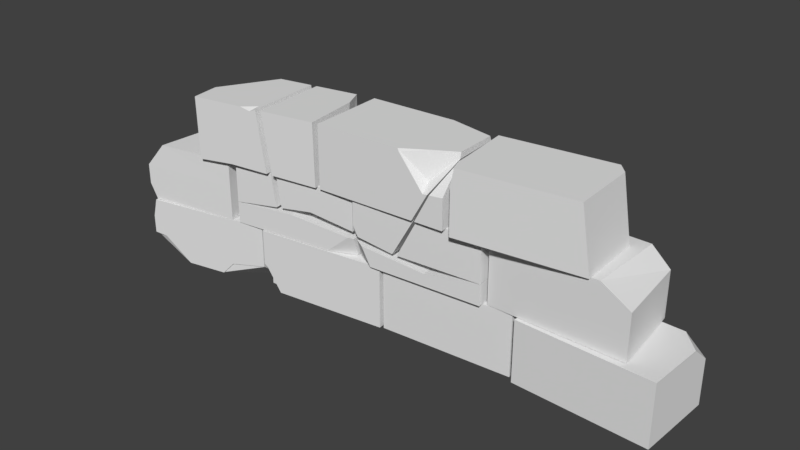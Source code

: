 # Source: brickwallLongBroken.blend  (saved by Blender 2.79.0; exported with 4.5.12 LTS)
import bpy
from mathutils import Matrix  # noqa: F401  (used for matrix-valued properties, if any)

bpy.ops.wm.read_factory_settings(use_empty=True)
scene = bpy.context.scene
scene.name = 'Scene'

# ---- collections
col_collection_1 = bpy.data.collections.new('Collection 1'); scene.collection.children.link(col_collection_1)

# ---- world
world_world = bpy.data.worlds.new('World'); scene.world = world_world
world_world.color = (0.05088, 0.05088, 0.05088)
world_world.use_sun_shadow = False
world_world.sun_shadow_jitter_overblur = 0.0
world_world.cycles.sampling_method = 'MANUAL'

# ---- meshes
me_cube_026 = bpy.data.meshes.new('Cube.026')
me_cube_026.from_pydata([(-0.3554, -2.458, 0.4967), (0.6441, -2.388, 0.4979), (0.6441, -2.402, 1.292), (0.4718, -1.549, 1.307), (0.5871, -1.591, 1.273), (0.5963, -1.722, 1.304), (-0.3908, -1.967, 1.3), (-0.3554, -2.465, 0.8832), (0.2778, -2.427, 1.292), (-0.3892, -1.976, 0.5377), (0.6102, -1.906, 0.5389), (-0.4293, -1.407, 0.5321), (-0.4224, -1.518, 1.308), (0.5742, -1.394, 0.5339), (0.5771, -1.505, 1.308), (0.5811, -1.505, 1.307)], [], [(0, 7, 6, 12, 11, 9), (1, 2, 8, 7, 0), (9, 10, 1, 0), (7, 8, 6), (3, 4, 15, 14), (4, 3, 5), (13, 15, 4, 5, 2, 1, 10), (11, 13, 10, 9), (14, 12, 6, 8, 2, 5, 3), (11, 12, 14, 15, 13)])
me_cube_026.use_remesh_preserve_volume = False
me_cube_026.use_remesh_preserve_attributes = False
me_cube_026.use_mirror_vertex_groups = False
me_cube_026.update()
me_cube_025 = bpy.data.meshes.new('Cube.025')
me_cube_025.from_pydata([(-0.4354, 1.086, 0.5271), (0.5662, 1.059, 0.5271), (0.5662, 1.059, 0.9099), (-0.4354, 1.086, 0.9711), (0.5563, 0.6948, 0.5271), (0.2681, 1.067, 1.231), (-0.3296, 1.084, 1.246), (0.5615, 0.8866, 0.8934), (-0.4383, 0.9768, 1.039), (-0.4456, 0.7087, 0.5271)], [], [(0, 3, 6, 5, 2, 1), (1, 2, 7, 4), (0, 1, 4, 9), (9, 8, 3, 0), (5, 7, 2), (8, 6, 3), (9, 4, 7, 5, 6, 8)])
me_cube_025.use_remesh_preserve_volume = False
me_cube_025.use_remesh_preserve_attributes = False
me_cube_025.use_mirror_vertex_groups = False
me_cube_025.update()
me_cube_024 = bpy.data.meshes.new('Cube.024')
me_cube_024.from_pydata([(0.5445, 0.4981, 1.292), (0.4381, 0.801, 0.9917), (-0.4811, -0.6084, 0.5271), (-0.4811, -0.6084, 1.322), (0.5204, -0.6354, 0.5271), (0.5204, -0.6354, 1.322), (-0.4793, -0.542, 0.8242), (-0.4811, -0.6084, 1.148), (-0.2567, -0.6145, 0.8242), (-0.4811, -0.6084, 0.7785), (0.5328, 0.4981, 1.322), (0.5504, 0.4736, 1.322), (0.3741, 0.801, 1.322), (0.5507, 0.4879, 1.288), (0.551, 0.4981, 1.275), (0.5592, 0.801, 0.8853), (0.2435, 1.068, 1.322), (-0.3003, 1.083, 1.322), (-0.4507, 0.5202, 1.322), (0.5553, 0.6557, 0.5271), (-0.3235, 1.083, 1.262), (0.2582, 1.068, 1.247), (0.2654, 1.059, 1.232), (0.5608, 0.8619, 0.8911), (-0.4387, 0.9634, 1.047), (-0.4466, 0.6687, 0.5271)], [], [(1, 22, 21, 16, 12), (0, 1, 12, 10), (2, 9, 6, 7, 3, 18, 24, 25), (4, 5, 3, 7, 8, 9, 2), (15, 1, 0, 14), (13, 0, 10, 11), (6, 8, 7), (8, 6, 9), (14, 0, 13), (11, 10, 12, 16, 17, 18, 3, 5), (17, 20, 24, 18), (19, 25, 24, 20, 21, 22, 23), (23, 22, 1, 15), (19, 23, 15, 14, 13, 11, 5, 4), (25, 19, 4, 2), (21, 20, 17, 16)])
me_cube_024.use_remesh_preserve_volume = False
me_cube_024.use_remesh_preserve_attributes = False
me_cube_024.use_mirror_vertex_groups = False
me_cube_024.update()
me_cube_023 = bpy.data.meshes.new('Cube.023')
me_cube_023.from_pydata([(-0.3678, 1.147, 0.5271), (-0.3678, 1.147, 1.322), (-0.2974, 2.793, 0.5271), (-0.2917, 2.666, 1.322), (0.6331, 1.192, 0.5271), (0.5617, 2.777, 0.5271), (0.5674, 2.651, 1.322), (-0.4312, 2.554, 0.5271), (-0.4312, 2.554, 1.322), (0.5697, 2.6, 0.5271), (0.5697, 2.6, 1.322), (0.6315, 1.228, 1.292), (0.6331, 1.192, 1.122), (0.4473, 1.184, 1.292), (0.6315, 1.228, 1.322), (0.4473, 1.184, 1.322)], [], [(7, 8, 3, 2), (2, 3, 6, 5), (9, 10, 14, 11, 12, 4), (4, 12, 13, 15, 1, 0), (7, 9, 4, 0), (10, 8, 1, 15, 14), (6, 3, 8, 10), (2, 5, 9, 7), (5, 6, 10, 9), (0, 1, 8, 7), (13, 11, 14, 15), (11, 13, 12)])
me_cube_023.use_remesh_preserve_volume = False
me_cube_023.use_remesh_preserve_attributes = False
me_cube_023.use_mirror_vertex_groups = False
me_cube_023.update()
me_cube_022 = bpy.data.meshes.new('Cube.022')
me_cube_022.from_pydata([(-0.5817, 1.641, -0.2685), (-0.5817, 1.641, 0.5261), (-0.4474, 3.202, -0.2685), (-0.4721, 2.961, 0.5261), (0.4167, 1.558, -0.2685), (0.4167, 1.558, 0.5261), (0.557, 3.247, -0.2685), (0.5264, 2.878, 0.5261), (-0.4721, 2.961, -0.2685), (0.5264, 2.878, -0.2685), (-0.5817, 1.641, 0.3411), (-0.4474, 3.202, 0.312), (0.557, 3.247, 0.312), (0.4167, 1.558, 0.3411), (0.5264, 2.878, 0.3411), (-0.4721, 2.961, 0.3411)], [], [(15, 3, 11), (11, 3, 7, 12), (14, 7, 5, 13), (13, 5, 1, 10), (8, 9, 4, 0), (7, 3, 1, 5), (2, 6, 9, 8), (12, 7, 14), (10, 1, 3, 15), (0, 10, 15, 8), (6, 12, 14, 9), (4, 13, 10, 0), (9, 14, 13, 4), (2, 11, 12, 6), (8, 15, 11, 2)])
me_cube_022.use_remesh_preserve_volume = False
me_cube_022.use_remesh_preserve_attributes = False
me_cube_022.use_mirror_vertex_groups = False
me_cube_022.update()
me_cube_021 = bpy.data.meshes.new('Cube.021')
me_cube_021.from_pydata([(-0.5515, -0.2805, 0.5261), (0.4492, -0.2316, 0.5261), (-0.5128, -1.119, 0.5261), (0.4879, -1.023, 0.5261), (0.4991, -1.252, 0.5261), (-0.311, -1.301, 0.5261), (-0.5515, -0.2805, 0.2349), (0.4492, -0.2316, 0.2349), (0.4879, -1.023, 0.2349), (-0.5128, -1.072, 0.2349), (0.4991, -1.252, 0.2349), (0.4991, -1.253, 0.1036), (-0.4986, -1.265, 0.1036), (-0.378, -1.301, 0.3642), (-0.3147, -1.324, 0.5261), (0.5001, -1.272, 0.2349), (0.5021, -1.314, 0.5261), (0.4492, -0.2316, 0.07905), (0.4782, -0.8249, 0.1628), (-0.5247, -0.8301, 0.1628), (0.4879, -1.023, 0.1353), (-0.5128, -1.072, 0.1297), (0.4991, -1.252, 0.1037), (-0.5043, -1.246, 0.1062), (-0.5515, -0.2805, 0.08632)], [], [(9, 2, 0, 6), (6, 0, 1, 7), (4, 5, 14, 16), (10, 4, 16, 15), (7, 1, 3, 8), (1, 0, 2, 3), (8, 3, 4, 10), (3, 2, 5, 4), (20, 18, 17, 7, 8), (12, 11, 15, 16, 14, 13), (15, 11, 22, 10), (23, 12, 13, 5, 2, 9), (18, 19, 24, 17), (17, 24, 6, 7), (13, 14, 5), (22, 20, 8, 10), (11, 12, 23, 21, 19, 18, 20, 22), (21, 23, 9), (24, 19, 21, 9, 6)])
me_cube_021.use_remesh_preserve_volume = False
me_cube_021.use_remesh_preserve_attributes = False
me_cube_021.use_mirror_vertex_groups = False
me_cube_021.update()
me_cube_020 = bpy.data.meshes.new('Cube.020')
me_cube_020.from_pydata([(-0.4687, -1.974, 0.5261), (0.532, -1.925, 0.5261), (-0.4927, -1.744, 0.5261), (0.508, -1.435, 0.5261), (-0.4687, -1.974, 0.2349), (0.532, -1.925, 0.2349), (0.508, -1.435, 0.2349), (-0.4927, -1.484, 0.1488), (-0.3596, -1.596, 0.5261), (0.503, -1.331, 0.09277), (-0.328, -1.405, 0.5261), (-0.4963, -1.344, 0.09277), (0.504, -1.352, 0.2349), (0.506, -1.394, 0.5261), (-0.4687, -1.974, 0.006983), (-0.4927, -1.484, 0.0736), (0.508, -1.435, 0.07854), (0.532, -1.925, 0.01099), (-0.4989, -1.357, 0.09099)], [], [(6, 3, 1, 5), (5, 1, 0, 4), (3, 2, 0, 1), (4, 0, 2, 7), (7, 8, 10, 11, 18), (8, 7, 2), (14, 17, 5, 4), (11, 9, 16, 17, 14, 15, 18), (18, 15, 7), (16, 9, 12, 6), (17, 16, 6, 5), (12, 13, 3, 6), (15, 14, 4, 7), (9, 11, 10, 13, 12), (13, 10, 8, 2, 3)])
me_cube_020.use_remesh_preserve_volume = False
me_cube_020.use_remesh_preserve_attributes = False
me_cube_020.use_mirror_vertex_groups = False
me_cube_020.update()
me_cube_019 = bpy.data.meshes.new('Cube.019')
me_cube_019.from_pydata([(-0.4687, -1.974, -0.2685), (-0.5515, -0.2805, -0.2685), (0.532, -1.925, -0.2685), (-0.4927, -1.484, -0.2685), (0.508, -1.435, -0.2685), (0.4879, -1.023, -0.2685), (-0.5128, -1.072, -0.2685), (-0.5016, -1.301, -0.2685), (0.4991, -1.252, -0.2685), (0.4667, -0.5897, -0.2685), (0.3459, -0.2366, -0.2685), (-0.5016, -1.301, 0.04437), (-0.4687, -1.974, 0.003149), (-0.4927, -1.484, 0.03319), (0.4933, -1.134, 0.0545), (0.4991, -1.252, 0.0471), (0.508, -1.435, 0.03568), (-0.5095, -1.139, 0.0545), (0.532, -1.925, 0.00498), (-0.5515, -0.2805, -0.01973), (-0.5128, -1.072, 0.04872), (0.4879, -1.023, 0.04494), (0.4266, -0.2327, -0.02406), (0.4526, -0.3028, -0.01796)], [], [(3, 4, 2, 0), (7, 8, 4, 3), (1, 10, 9, 5, 6), (6, 5, 8, 7), (5, 21, 14, 15, 8), (3, 13, 11, 7), (7, 11, 17, 20, 6), (0, 12, 13, 3), (8, 15, 16, 4), (2, 18, 12, 0), (4, 16, 18, 2), (1, 19, 22, 10), (6, 20, 19, 1), (9, 23, 21, 5), (22, 23, 9, 10), (14, 17, 11, 13, 12, 18, 16, 15), (17, 14, 21, 23, 22, 19, 20)])
me_cube_019.use_remesh_preserve_volume = False
me_cube_019.use_remesh_preserve_attributes = False
me_cube_019.use_mirror_vertex_groups = False
me_cube_019.update()
me_cube_018 = bpy.data.meshes.new('Cube.018')
me_cube_018.from_pydata([(-0.3145, -3.336, -0.2713), (-0.3608, -2.935, 0.5013), (-0.4357, -2.149, -0.2713), (-0.4357, -2.149, 0.5013), (0.6543, -3.233, -0.2713), (0.6351, -3.067, 0.5013), (0.5331, -2.047, -0.2713), (0.5331, -2.047, 0.5013), (-0.3041, -3.425, -0.06934), (-0.3233, -3.26, 0.1882), (-0.4357, -2.149, 0.1882), (-0.4357, -2.149, -0.06934), (0.5331, -2.047, 0.1882), (0.5331, -2.047, -0.06934), (0.6646, -3.323, 0.1882), (0.6646, -3.323, -0.06934)], [], [(9, 1, 3, 10), (10, 3, 7, 12), (12, 7, 5, 14), (14, 5, 9), (2, 6, 4, 0), (7, 3, 1, 5), (4, 15, 8, 0), (15, 14, 9, 8), (6, 13, 15, 4), (13, 12, 14, 15), (2, 11, 13, 6), (11, 10, 12, 13), (0, 8, 11, 2), (8, 9, 10, 11), (9, 5, 1)])
me_cube_018.use_remesh_preserve_volume = False
me_cube_018.use_remesh_preserve_attributes = False
me_cube_018.use_mirror_vertex_groups = False
me_cube_018.update()
me_cube_017 = bpy.data.meshes.new('Cube.017')
me_cube_017.from_pydata([(0.5272, -2.088, -0.9106), (-0.3049, -3.416, -1.07), (-0.3113, -3.361, -0.2755), (-0.512, -1.733, -1.07), (-0.512, -1.733, -0.2755), (0.6831, -3.238, -0.2755), (0.4824, -1.611, -0.2755), (-0.3049, -3.416, -0.5165), (-0.512, -1.733, -0.5165), (0.4824, -1.611, -0.5165), (0.6895, -3.294, -0.5165), (0.6687, -3.125, -0.7685), (0.6895, -3.294, -0.7495), (0.6457, -3.299, -0.7685), (0.4824, -1.611, -0.8146), (0.6251, -2.771, -1.07), (0.439, -3.262, -1.07), (0.36, -3.334, -1.07), (0.4999, -3.317, -0.973), (0.1462, -1.652, -1.07), (0.4722, -1.612, -0.8212), (0.541, -2.087, -0.9017), (0.5456, -2.247, -1.07), (0.5605, -2.245, -1.07)], [], [(7, 2, 4, 8), (8, 4, 6, 9), (9, 6, 5, 10), (10, 5, 2, 7), (3, 19, 22, 23, 15, 16, 17, 1), (6, 4, 2, 5), (3, 8, 9, 14, 20, 19), (1, 7, 8, 3), (16, 18, 17), (17, 18, 13, 12, 10, 7, 1), (22, 0, 21, 23), (20, 0, 22, 19), (11, 13, 18, 16, 15), (23, 21, 14, 9, 10, 12, 11, 15), (13, 11, 12), (21, 0, 20, 14)])
me_cube_017.use_remesh_preserve_volume = False
me_cube_017.use_remesh_preserve_attributes = False
me_cube_017.use_mirror_vertex_groups = False
me_cube_017.update()
me_cube_016 = bpy.data.meshes.new('Cube.016')
me_cube_016.from_pydata([(-0.4743, -1.606, -1.07), (-0.4743, -1.606, -0.2755), (-0.5601, 0.08708, -1.07), (-0.5601, 0.08708, -0.2755), (0.5263, -1.556, -0.2755), (0.4405, 0.1378, -1.07), (0.4405, 0.1378, -0.2755), (0.524, -1.511, -0.7685), (0.5263, -1.556, -0.7332), (0.4676, -1.558, -0.7685), (0.3863, -1.434, -1.07), (0.5147, -1.327, -1.07), (0.3863, -1.563, -0.8685), (0.3863, -1.563, -1.07)], [], [(0, 1, 3, 2), (2, 3, 6, 5), (5, 6, 4, 8, 7, 11), (2, 5, 11, 10, 13, 0), (6, 3, 1, 4), (7, 9, 12, 10, 11), (10, 12, 13), (13, 12, 9, 8, 4, 1, 0), (9, 7, 8)])
me_cube_016.use_remesh_preserve_volume = False
me_cube_016.use_remesh_preserve_attributes = False
me_cube_016.use_mirror_vertex_groups = False
me_cube_016.update()
me_cube_015 = bpy.data.meshes.new('Cube.015')
me_cube_015.from_pydata([(-0.5107, 1.504, 0.5261), (0.4912, 1.504, 0.5261), (0.4912, 0.6951, 0.5261), (-0.5107, 0.7091, 0.5261), (-0.5107, 0.4314, -0.004039), (0.4912, 0.4174, -0.004039), (0.4912, 1.504, -0.0001257), (-0.5107, 1.504, -0.0002364)], [], [(1, 0, 3, 2), (7, 4, 3, 0), (4, 5, 2, 3), (5, 4, 7, 6), (6, 7, 0, 1), (2, 5, 6, 1)])
me_cube_015.use_remesh_preserve_volume = False
me_cube_015.use_remesh_preserve_attributes = False
me_cube_015.use_mirror_vertex_groups = False
me_cube_015.update()
me_cube_014 = bpy.data.meshes.new('Cube.014')
me_cube_014.from_pydata([(-0.5107, -0.1917, 0.5261), (0.4912, -0.1917, 0.5261), (0.4912, -0.1917, 0.1902), (-0.5107, 0.3684, -0.004263), (0.4912, 0.3554, -0.004263), (0.4912, -0.1262, 0.06403), (0.452, -0.1917, 0.07339), (-0.5107, -0.1917, 0.07399), (0.4912, 0.656, 0.5261), (-0.5107, 0.669, 0.5261)], [], [(8, 9, 0, 1), (4, 3, 9, 8), (9, 3, 7, 0), (3, 4, 5, 6, 7), (7, 6, 2, 1, 0), (6, 5, 2), (5, 4, 8, 1, 2)])
me_cube_014.use_remesh_preserve_volume = False
me_cube_014.use_remesh_preserve_attributes = False
me_cube_014.use_mirror_vertex_groups = False
me_cube_014.update()
me_cube_013 = bpy.data.meshes.new('Cube.013')
me_cube_013.from_pydata([(-0.5107, -0.1917, -0.2685), (-0.5107, 1.504, -0.2685), (0.4912, 1.504, -0.2685), (0.4912, 0.04653, -0.2685), (0.3372, -0.1917, -0.2685), (-0.5107, -0.1917, -0.02738), (-0.5107, 0.7924, -0.1126), (0.4912, -0.07318, -0.03807), (0.4912, 0.7794, -0.1126), (0.4181, -0.1917, -0.02762), (-0.5107, 1.504, -0.009654), (0.4912, 1.504, -0.005187)], [], [(0, 5, 6, 10, 1), (1, 10, 11, 2), (2, 11, 8, 7, 3), (1, 2, 3, 4, 0), (4, 9, 5, 0), (4, 3, 7, 9), (6, 8, 11, 10), (8, 6, 5, 9, 7)])
me_cube_013.use_remesh_preserve_volume = False
me_cube_013.use_remesh_preserve_attributes = False
me_cube_013.use_mirror_vertex_groups = False
me_cube_013.update()
me_cube_012 = bpy.data.meshes.new('Cube.012')
me_cube_012.from_pydata([(-0.3605, 3.207, -1.04), (-0.4217, 2.661, -1.04), (-0.3927, 2.919, -0.9803), (-0.5045, 2.05, -1.07), (-0.5045, 2.05, -0.2755), (-0.3157, 3.735, -1.07), (0.4912, 1.938, -1.07), (0.4912, 1.938, -0.2755), (0.68, 3.623, -1.07), (0.68, 3.623, -0.2755), (0.04879, 2.87, -1.07), (-0.2124, 3.19, -1.07), (-0.4068, 2.921, -0.9557), (-0.4358, 2.663, -1.015), (-0.2736, 2.644, -1.07), (-0.425, 2.631, -1.07), (-0.4418, 2.609, -1.07), (-0.3746, 3.209, -1.015), (-0.3414, 3.505, -0.2957), (-0.3217, 3.499, -0.2755), (-0.1287, 3.655, -0.2755), (-0.091, 3.709, -0.2976), (-0.3435, 3.486, -0.2755), (-0.3557, 3.377, -1.07), (-0.3501, 3.299, -1.07), (-0.3157, 3.735, -0.4923), (-0.0655, 3.707, -0.2755)], [], [(1, 13, 12, 2), (0, 17, 23, 24), (2, 12, 17, 0), (3, 4, 22, 18, 25, 5, 23, 17, 12, 13, 16), (5, 25, 21, 26, 9, 8), (8, 9, 7, 6), (6, 7, 4, 3), (5, 8, 6, 3, 16, 15, 14, 10, 11, 24, 23), (9, 26, 20, 19, 22, 4, 7), (21, 20, 26), (18, 19, 20, 21, 25), (13, 1, 15, 16), (10, 2, 0, 11), (14, 1, 2, 10), (15, 1, 14), (19, 18, 22), (11, 0, 24)])
me_cube_012.use_remesh_preserve_volume = False
me_cube_012.use_remesh_preserve_attributes = False
me_cube_012.use_mirror_vertex_groups = False
me_cube_012.update()
me_cube_011 = bpy.data.meshes.new('Cube.011')
me_cube_011.from_pydata([(-0.4765, 0.4349, -0.6679), (-0.4041, 0.4349, -0.5045), (-0.4765, 0.5983, -0.6679), (-0.4765, 0.5983, -0.5045), (-0.4765, 0.5166, -0.7179), (-0.4439, 0.5166, -0.4545), (-0.4765, 0.6593, -0.5862), (-0.4439, 0.374, -0.5862), (-0.4439, 0.5166, -0.5862), (-0.553, 0.7237, -0.7933), (-0.553, 0.7237, -0.4702), (-0.553, 0.6815, -0.2765), (-0.553, 0.5166, -0.9202), (-0.5828, 0.1768, -1.07), (-0.5828, 1.872, -1.07), (-0.5828, 1.872, -0.2755), (0.4191, 0.1768, -1.07), (0.4191, 0.1768, -0.2755), (0.4191, 1.872, -1.07), (0.4191, 1.872, -0.2755), (-0.3097, 0.1833, -0.2755), (-0.5828, 0.6658, -0.2763), (-0.5828, 0.7311, -0.4543), (-0.5246, 0.6231, -0.2755), (-0.5828, 0.615, -0.2755), (-0.3087, 0.1768, -0.2755), (-0.385, 0.1768, -0.7209), (-0.5828, 0.8077, -0.5862), (-0.5828, 0.781, -0.5132), (-0.5828, 0.781, -0.7166), (-0.5828, 0.7498, -0.825), (-0.5828, 0.2979, -0.7267), (-0.5828, 0.1768, -0.7631), (-0.5828, 0.5166, -0.9632), (-0.5828, 0.4356, -0.8871)], [], [(8, 7, 1, 5), (12, 34, 31, 0, 4), (11, 23, 24, 21), (10, 11, 21, 22), (9, 12, 4, 2), (6, 8, 5, 3), (2, 4, 8, 6), (4, 0, 7, 8), (9, 2, 6, 27, 29), (0, 31, 32, 26, 7), (3, 5, 11, 10), (5, 1, 20, 23, 11), (7, 26, 25, 20, 1), (13, 32, 31, 34, 33, 30, 29, 27, 28, 22, 21, 24, 15, 14), (14, 15, 19, 18), (18, 19, 17, 16), (16, 17, 25, 26, 32, 13), (14, 18, 16, 13), (19, 15, 24, 23, 20, 25, 17), (34, 12, 33), (28, 10, 22), (30, 9, 29), (27, 6, 3, 10, 28), (33, 12, 9, 30)])
me_cube_011.use_remesh_preserve_volume = False
me_cube_011.use_remesh_preserve_attributes = False
me_cube_011.use_mirror_vertex_groups = False
me_cube_011.update()
me_cube_000 = bpy.data.meshes.new('Cube.000')
me_cube_000.from_pydata([(-0.4742, -0.7671, 0.5258), (0.5252, -0.6969, 0.5271), (0.5252, -0.7105, 1.322), (-0.1159, -0.745, 0.7073), (-0.2147, -0.7625, 1.321), (-0.4684, -0.8528, 0.7054), (-0.4687, -0.8591, 1.319), (-0.3951, -0.763, 0.6146), (-0.4742, -0.7686, 0.6133), (-0.474, -0.7717, 0.5932), (-0.4349, -1.326, 0.5313), (-0.428, -1.438, 1.309), (0.5686, -1.314, 0.5331), (0.5755, -1.426, 1.309)], [], [(0, 8, 7, 3, 4, 2, 1), (1, 2, 13, 12), (2, 4, 6, 11, 13), (3, 5, 6, 4), (5, 3, 7, 9), (9, 7, 8), (0, 1, 12, 10), (11, 10, 12, 13), (10, 11, 6, 5, 9, 8, 0)])
me_cube_000.use_remesh_preserve_volume = False
me_cube_000.use_remesh_preserve_attributes = False
me_cube_000.use_mirror_vertex_groups = False
me_cube_000.update()

# ---- objects
ob_cube_016 = bpy.data.objects.new('Cube.016', me_cube_026)
ob_cube_015 = bpy.data.objects.new('Cube.015', me_cube_025)
ob_cube_014 = bpy.data.objects.new('Cube.014', me_cube_024)
ob_cube_013 = bpy.data.objects.new('Cube.013', me_cube_023)
ob_cube_012 = bpy.data.objects.new('Cube.012', me_cube_022)
ob_cube_011 = bpy.data.objects.new('Cube.011', me_cube_021)
ob_cube_010 = bpy.data.objects.new('Cube.010', me_cube_020)
ob_cube_009 = bpy.data.objects.new('Cube.009', me_cube_019)
ob_cube_008 = bpy.data.objects.new('Cube.008', me_cube_018)
ob_cube_007 = bpy.data.objects.new('Cube.007', me_cube_017)
ob_cube_006 = bpy.data.objects.new('Cube.006', me_cube_016)
ob_cube_005 = bpy.data.objects.new('Cube.005', me_cube_015)
ob_cube_004 = bpy.data.objects.new('Cube.004', me_cube_014)
ob_cube_003 = bpy.data.objects.new('Cube.003', me_cube_013)
ob_cube_001 = bpy.data.objects.new('Cube.001', me_cube_012)
ob_cube_000 = bpy.data.objects.new('Cube.000', me_cube_011)
ob_cube_002 = bpy.data.objects.new('Cube.002', me_cube_000)

# ---- transforms, parenting, visibility, modifiers, constraints
ob_cube_016.location = (0.0, -0.0006134, 0.0)
ob_cube_016.rotation_euler = (0.0, -0.0, -1.503)
ob_cube_016.scale = (1.525, 1.525, 1.525)
ob_cube_016.lineart.crease_threshold = 0.0
ob_cube_015.location = (0.0, -0.0006134, 0.0)
ob_cube_015.rotation_euler = (0.0, -0.0, -1.503)
ob_cube_015.scale = (1.525, 1.525, 1.525)
ob_cube_015.lineart.crease_threshold = 0.0
ob_cube_014.location = (0.0, -0.0006134, 0.0)
ob_cube_014.rotation_euler = (0.0, -0.0, -1.503)
ob_cube_014.scale = (1.525, 1.525, 1.525)
ob_cube_014.lineart.crease_threshold = 0.0
ob_cube_013.location = (0.0, -0.0006134, 0.0)
ob_cube_013.rotation_euler = (0.0, -0.0, -1.503)
ob_cube_013.scale = (1.525, 1.525, 1.525)
ob_cube_013.lineart.crease_threshold = 0.0
ob_cube_012.location = (0.0, -0.0006134, 0.0)
ob_cube_012.rotation_euler = (0.0, -0.0, -1.503)
ob_cube_012.scale = (1.525, 1.525, 1.525)
ob_cube_012.lineart.crease_threshold = 0.0
ob_cube_011.location = (0.0, -0.0006134, 0.0)
ob_cube_011.rotation_euler = (0.0, -0.0, -1.503)
ob_cube_011.scale = (1.525, 1.525, 1.525)
ob_cube_011.lineart.crease_threshold = 0.0
ob_cube_010.location = (0.0, -0.0006134, 0.0)
ob_cube_010.rotation_euler = (0.0, -0.0, -1.503)
ob_cube_010.scale = (1.525, 1.525, 1.525)
ob_cube_010.lineart.crease_threshold = 0.0
ob_cube_009.location = (0.0, -0.0006134, 0.0)
ob_cube_009.rotation_euler = (0.0, -0.0, -1.503)
ob_cube_009.scale = (1.525, 1.525, 1.525)
ob_cube_009.lineart.crease_threshold = 0.0
ob_cube_008.location = (0.0, -0.0006134, 0.0)
ob_cube_008.rotation_euler = (0.0, -0.0, -1.503)
ob_cube_008.scale = (1.525, 1.525, 1.525)
ob_cube_008.lineart.crease_threshold = 0.0
ob_cube_007.location = (0.0, -0.0006134, 0.0)
ob_cube_007.rotation_euler = (0.0, -0.0, -1.503)
ob_cube_007.scale = (1.525, 1.525, 1.525)
ob_cube_007.lineart.crease_threshold = 0.0
ob_cube_006.location = (0.0, -0.0006134, 0.0)
ob_cube_006.rotation_euler = (0.0, -0.0, -1.503)
ob_cube_006.scale = (1.525, 1.525, 1.525)
ob_cube_006.lineart.crease_threshold = 0.0
ob_cube_005.location = (0.0, -0.0006134, 0.0)
ob_cube_005.rotation_euler = (0.0, -0.0, -1.503)
ob_cube_005.scale = (1.525, 1.525, 1.525)
ob_cube_005.lineart.crease_threshold = 0.0
ob_cube_004.location = (0.0, -0.0006134, 0.0)
ob_cube_004.rotation_euler = (0.0, -0.0, -1.503)
ob_cube_004.scale = (1.525, 1.525, 1.525)
ob_cube_004.lineart.crease_threshold = 0.0
ob_cube_003.location = (0.0, -0.0006134, 0.0)
ob_cube_003.rotation_euler = (0.0, -0.0, -1.503)
ob_cube_003.scale = (1.525, 1.525, 1.525)
ob_cube_003.lineart.crease_threshold = 0.0
ob_cube_001.location = (0.0, -0.0006134, 0.0)
ob_cube_001.rotation_euler = (0.0, -0.0, -1.503)
ob_cube_001.scale = (1.525, 1.525, 1.525)
ob_cube_001.lineart.crease_threshold = 0.0
ob_cube_000.location = (0.0, -0.0006134, 0.0)
ob_cube_000.rotation_euler = (0.0, -0.0, -1.503)
ob_cube_000.scale = (1.525, 1.525, 1.525)
ob_cube_000.lineart.crease_threshold = 0.0
ob_cube_002.location = (0.0, -0.0006134, 0.0)
ob_cube_002.rotation_euler = (0.0, -0.0, -1.503)
ob_cube_002.scale = (1.525, 1.525, 1.525)
ob_cube_002.lineart.crease_threshold = 0.0

# ---- collection membership
col_collection_1.objects.link(ob_cube_016)
col_collection_1.objects.link(ob_cube_015)
col_collection_1.objects.link(ob_cube_014)
col_collection_1.objects.link(ob_cube_013)
col_collection_1.objects.link(ob_cube_012)
col_collection_1.objects.link(ob_cube_011)
col_collection_1.objects.link(ob_cube_010)
col_collection_1.objects.link(ob_cube_009)
col_collection_1.objects.link(ob_cube_008)
col_collection_1.objects.link(ob_cube_007)
col_collection_1.objects.link(ob_cube_006)
col_collection_1.objects.link(ob_cube_005)
col_collection_1.objects.link(ob_cube_004)
col_collection_1.objects.link(ob_cube_003)
col_collection_1.objects.link(ob_cube_001)
col_collection_1.objects.link(ob_cube_000)
col_collection_1.objects.link(ob_cube_002)

# ---- scene / render settings (as saved in the file)
scene.frame_start = 1; scene.frame_end = 250; scene.frame_set(1)
scene.render.engine = 'BLENDER_EEVEE_NEXT'
scene.render.resolution_percentage = 50
scene.render.dither_intensity = 0.0
scene.cycles.use_denoising = False
scene.cycles.samples = 128
scene.cycles.sampling_pattern = 'TABULATED_SOBOL'
scene.cycles.use_adaptive_sampling = False
scene.cycles.use_light_tree = False
scene.cycles.blur_glossy = 0.0
scene.cycles.sample_clamp_indirect = 0.0
scene.view_settings.view_transform = 'Standard'
bpy.context.view_layer.update()

# ---- added for rendering (the .blend has no active camera and no usable light): camera, sun
cam_auto = bpy.data.cameras.new('AutoCamera')
cam_auto.lens = 50.0
cam_auto.sensor_width = 36.0
cam_auto.clip_end = 1000.0
ob_auto_camera = bpy.data.objects.new('AutoCamera', cam_auto)
scene.collection.objects.link(ob_auto_camera)
ob_auto_camera.location = (11.2492, -13.2928, 8.99285)
ob_auto_camera.rotation_euler = (1.09748, -7.21219e-08, 0.694738)
scene.camera = ob_auto_camera
light_auto_sun = bpy.data.lights.new('AutoSun', 'SUN')
light_auto_sun.energy = 3.0
light_auto_sun.angle = 0.0523599
ob_auto_sun = bpy.data.objects.new('AutoSun', light_auto_sun)
scene.collection.objects.link(ob_auto_sun)
ob_auto_sun.rotation_euler = (0.872665, 0.174533, 0.523599)
bpy.context.view_layer.update()

